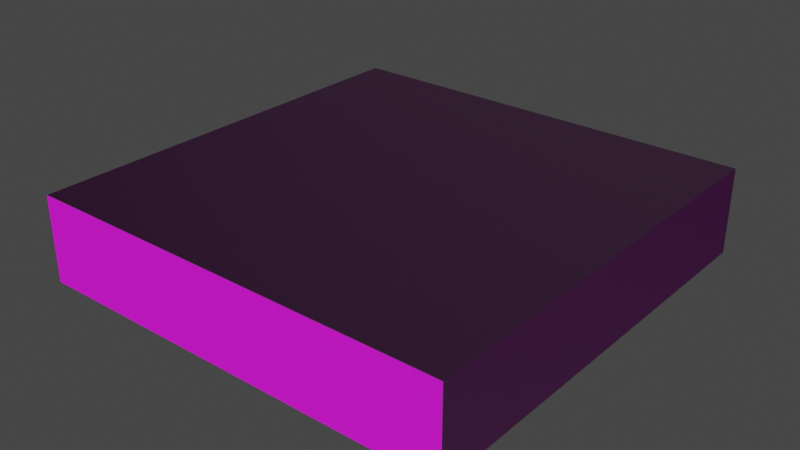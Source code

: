 # Source: caisson.blend  (saved by Blender 2.90.8; exported with 4.5.12 LTS)
import bpy
from mathutils import Matrix  # noqa: F401  (used for matrix-valued properties, if any)

bpy.ops.wm.read_factory_settings(use_empty=True)
scene = bpy.context.scene
scene.name = 'Scene'

# ---- collections
col_collection = bpy.data.collections.new('Collection'); scene.collection.children.link(col_collection)

# ---- images (referenced by path relative to the original .blend; pixels are not part of the script)
import os
ASSET_DIR = os.environ.get("B2B_ASSET_DIR", "")  # directory of the original .blend (textures are referenced by path, not embedded)
HERE = os.path.dirname(os.path.abspath(__file__))  # packed textures are extracted next to this script under _unpacked/

def load_image(name, relpath, width, height, colorspace="sRGB"):
    """Load a texture the original file referenced (path relative to the .blend, or extracted next to this script)."""
    p = next((c for c in (os.path.join(HERE, relpath), os.path.join(ASSET_DIR, relpath)) if relpath and os.path.exists(c)), "")
    if p:
        img = bpy.data.images.load(p, check_existing=True)
        img.name = name
    else:  # same state as the original file: an image datablock whose file is absent (Cycles renders it pink)
        img = bpy.data.images.new(name, width, height)
        img.source = "FILE"
        img.filepath = "//" + (relpath or name)
    img.colorspace_settings.name = colorspace
    return img
img_concrete030_1k_color_jpg = load_image('Concrete030_1K_Color.jpg', 'Concrete030_1K-JPG/Concrete030_1K_Color.jpg', 1024, 1024, 'sRGB')
img_concrete030_1k_normal_jpg = load_image('Concrete030_1K_Normal.jpg', 'Concrete030_1K-JPG/Concrete030_1K_Normal.jpg', 1024, 1024, 'sRGB')

# ---- materials (node trees are filled in below, after node groups)
mat_material = bpy.data.materials.new('Material')
mat_material.alpha_threshold = 0.0
mat_material.use_transparent_shadow = False
mat_material.line_color = (0.0, 0.0, 0.0, 1.0)

# ---- material node trees
mat_material.use_nodes = True; mat_material.node_tree.nodes.clear()
_N = mat_material.node_tree.nodes; _L = mat_material.node_tree.links
n0 = _N.new('ShaderNodeOutputMaterial'); n0.name = 'Material Output'; n0.location = (300, 300)
n1 = _N.new('ShaderNodeTexImage'); n1.name = 'Image Texture'; n1.location = (-280, 270)
n1.image = img_concrete030_1k_color_jpg
n2 = _N.new('ShaderNodeTexCoord'); n2.name = 'Texture Coordinate'; n2.location = (-1246, 321)
n3 = _N.new('ShaderNodeMapping'); n3.name = 'Mapping'; n3.location = (-977, 57)
n3.inputs[3].default_value = (50.0, 50.0, 50.0)
n4 = _N.new('ShaderNodeNormalMap'); n4.name = 'Normal Map'; n4.location = (-289, -195)
n4.inputs[0].default_value = 10.0
n5 = _N.new('ShaderNodeBsdfPrincipled'); n5.name = 'Principled BSDF'; n5.location = (10, 300)
n5.distribution = 'GGX'
n5.subsurface_method = 'BURLEY'
n5.inputs[2].default_value = 1.0
n5.inputs[3].default_value = 1.45
n5.inputs[27].default_value = (0.0, 0.0, 0.0, 1.0)
n5.inputs[28].default_value = 1.0
n6 = _N.new('ShaderNodeTexImage'); n6.name = 'Image Texture.001'; n6.location = (-613, -69)
n6.image = img_concrete030_1k_normal_jpg
_L.new(n5.outputs[0], n0.inputs[0])
_L.new(n1.outputs[0], n5.inputs[0])
_L.new(n2.outputs[2], n3.inputs[0])
_L.new(n3.outputs[0], n1.inputs[0])
_L.new(n6.outputs[0], n4.inputs[1])
_L.new(n4.outputs[0], n5.inputs[5])
_L.new(n3.outputs[0], n6.inputs[0])
n0.is_active_output = True

# ---- world
world_world = bpy.data.worlds.new('World'); scene.world = world_world
world_world.use_nodes = True; world_world.node_tree.nodes.clear()
_N = world_world.node_tree.nodes; _L = world_world.node_tree.links
n0 = _N.new('ShaderNodeOutputWorld'); n0.name = 'World Output'; n0.location = (300, 300)
n1 = _N.new('ShaderNodeBackground'); n1.name = 'Background'; n1.location = (10, 300)
n1.inputs[0].default_value = (0.05088, 0.05088, 0.05088, 1.0)
_L.new(n1.outputs[0], n0.inputs[0])
n0.is_active_output = True
world_world.color = (0.05088, 0.05088, 0.05088)
world_world.use_sun_shadow = False
world_world.sun_shadow_jitter_overblur = 0.0

# ---- meshes
me_cube = bpy.data.meshes.new('Cube')
me_cube.from_pydata([(100.0, 100.0, 20.0), (100.0, 100.0, -20.0), (100.0, -100.0, 20.0), (100.0, -100.0, -20.0), (-100.0, 100.0, 20.0), (-100.0, 100.0, -20.0), (-100.0, -100.0, 20.0), (-100.0, -100.0, -20.0), (-97.69, 97.69, -20.0), (-97.69, -97.69, -20.0), (97.69, 97.69, -20.0), (97.69, -97.69, -20.0), (-100.0, 100.0, -20.0), (-100.0, -100.0, -20.0), (100.0, 100.0, -20.0), (100.0, -100.0, -20.0), (-97.69, 97.69, 17.94), (-97.69, -97.69, 17.94), (97.69, 97.69, 17.94), (97.69, -97.69, 17.94)], [], [(0, 4, 6, 2), (3, 2, 6, 7), (7, 6, 4, 5), (7, 5, 12, 13), (1, 0, 2, 3), (5, 4, 0, 1), (11, 9, 17, 19), (1, 3, 15, 14), (5, 1, 14, 12), (3, 7, 13, 15), (8, 9, 13, 12), (10, 8, 12, 14), (9, 11, 15, 13), (11, 10, 14, 15), (16, 18, 19, 17), (9, 8, 16, 17), (10, 11, 19, 18), (8, 10, 18, 16)])
_uv = me_cube.uv_layers.new(name='UVMap')
_uv.uv.foreach_set('vector', [0.4244, 0.5, 0.4244, 1.0, 9.714e-08, 1.0, 0.0, 0.5, 0.5942, 0.4884, 0.679, 0.4884, 0.679, 0.9884, 0.5942, 0.9884, 0.7639, 0.9884, 0.679, 0.9884, 0.679, 0.4884, 0.7639, 0.4884, 0.0, 0.0, 0.0, 0.0, 0.0, 0.0, 0.0, 0.0, 0.5093, 0.9884, 0.4244, 0.9884, 0.4244, 0.4884, 0.5093, 0.4884, 0.5942, 0.9884, 0.5093, 0.9884, 0.5093, 0.4884, 0.5942, 0.4884, 0.9195, 0.0, 0.9195, 0.4884, 0.839, 0.4884, 0.839, 0.0, 0.0, 0.0, 0.0, 0.0, 0.0, 0.0, 0.0, 0.0, 0.0, 0.0, 0.0, 0.0, 0.0, 0.0, 0.0, 0.0, 0.0, 0.0, 0.0, 0.0, 0.0, 0.0, 0.0, 0.0, 0.004906, 0.4942, 0.4195, 0.4942, 0.4244, 0.5, 9.714e-08, 0.5, 0.004906, 0.00578, 0.004906, 0.4942, 9.714e-08, 0.5, 0.0, 1.144e-07, 0.4195, 0.4942, 0.4195, 0.00578, 0.4244, 0.0, 0.4244, 0.5, 0.4195, 0.00578, 0.004906, 0.00578, 0.0, 1.144e-07, 0.4244, 0.0, 0.4244, 0.4884, 0.4244, 1.144e-07, 0.839, 0.0, 0.839, 0.4884, 0.8444, 0.4884, 0.8444, 0.9769, 0.7639, 0.9769, 0.7639, 0.4884, 1.0, 0.0, 1.0, 0.4884, 0.9195, 0.4884, 0.9195, 0.0, 0.9249, 0.4884, 0.9249, 0.9769, 0.8444, 0.9769, 0.8444, 0.4884])
me_cube.materials.append(mat_material)
me_cube.use_remesh_preserve_volume = False
me_cube.use_remesh_preserve_attributes = False
me_cube.use_mirror_vertex_groups = False
me_cube.update()

# ---- objects
ob_cube = bpy.data.objects.new('Cube', me_cube)

# ---- transforms, parenting, visibility, modifiers, constraints
ob_cube.location = (0.0, 0.0, 0.0)
ob_cube.lock_rotations_4d = False
ob_cube.empty_display_type = 'ARROWS'
ob_cube.lineart.crease_threshold = 0.0

# ---- collection membership
col_collection.objects.link(ob_cube)

# ---- scene / render settings (as saved in the file)
scene.frame_start = 1; scene.frame_end = 250; scene.frame_set(2)
scene.render.engine = 'BLENDER_EEVEE_NEXT'
scene.cycles.use_denoising = False
scene.cycles.samples = 128
scene.cycles.sampling_pattern = 'TABULATED_SOBOL'
scene.cycles.use_adaptive_sampling = False
scene.cycles.use_light_tree = False
scene.view_settings.view_transform = 'Filmic'
bpy.context.view_layer.update()

# ---- added for rendering (the .blend has no active camera and no usable light): camera, sun
cam_auto = bpy.data.cameras.new('AutoCamera')
cam_auto.lens = 50.0
cam_auto.sensor_width = 36.0
cam_auto.clip_end = 4638.39
ob_auto_camera = bpy.data.objects.new('AutoCamera', cam_auto)
scene.collection.objects.link(ob_auto_camera)
ob_auto_camera.location = (264.297, -317.156, 211.438)
ob_auto_camera.rotation_euler = (1.09748, -7.21219e-08, 0.694738)
scene.camera = ob_auto_camera
light_auto_sun = bpy.data.lights.new('AutoSun', 'SUN')
light_auto_sun.energy = 3.0
light_auto_sun.angle = 0.0523599
ob_auto_sun = bpy.data.objects.new('AutoSun', light_auto_sun)
scene.collection.objects.link(ob_auto_sun)
ob_auto_sun.rotation_euler = (0.872665, 0.174533, 0.523599)
bpy.context.view_layer.update()
